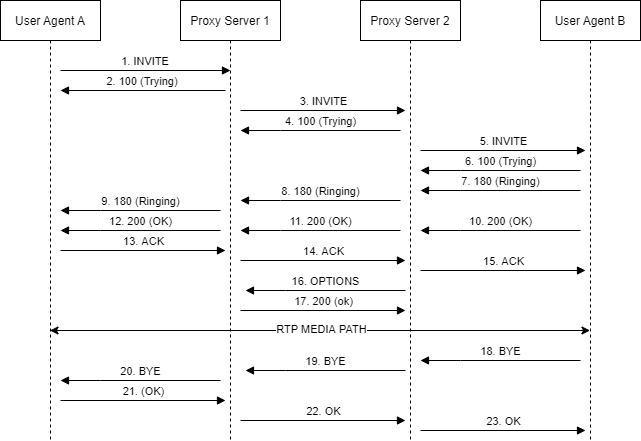

The diagram above was exported from draw.io. Its source (the exported page's mxGraphModel, read from the mxfile embedded in the PNG):
<mxGraphModel dx="695" dy="912" grid="1" gridSize="10" guides="1" tooltips="1" connect="1" arrows="1" fold="1" page="1" pageScale="1" pageWidth="850" pageHeight="1100" math="0" shadow="0">
  <root>
    <mxCell id="0" />
    <mxCell id="1" parent="0" />
    <mxCell id="3nuBFxr9cyL0pnOWT2aG-1" value="User Agent A" style="shape=umlLifeline;perimeter=lifelinePerimeter;container=1;collapsible=0;recursiveResize=0;rounded=0;shadow=0;strokeWidth=1;" parent="1" vertex="1">
      <mxGeometry x="100" y="80" width="100" height="440" as="geometry" />
    </mxCell>
    <mxCell id="Arg9XU9MJIUQ1b4Zi1xN-28" value="12. 200 (OK)" style="html=1;verticalAlign=bottom;endArrow=block;rounded=0;" edge="1" parent="3nuBFxr9cyL0pnOWT2aG-1">
      <mxGeometry width="80" relative="1" as="geometry">
        <mxPoint x="220" y="230" as="sourcePoint" />
        <mxPoint x="60" y="230" as="targetPoint" />
        <Array as="points">
          <mxPoint x="100" y="230" />
        </Array>
      </mxGeometry>
    </mxCell>
    <mxCell id="Arg9XU9MJIUQ1b4Zi1xN-32" value="20. BYE" style="html=1;verticalAlign=bottom;endArrow=block;rounded=0;" edge="1" parent="3nuBFxr9cyL0pnOWT2aG-1">
      <mxGeometry width="80" relative="1" as="geometry">
        <mxPoint x="220" y="380" as="sourcePoint" />
        <mxPoint x="60" y="380" as="targetPoint" />
        <Array as="points">
          <mxPoint x="100" y="380" />
        </Array>
      </mxGeometry>
    </mxCell>
    <mxCell id="Arg9XU9MJIUQ1b4Zi1xN-21" value="21. (OK)" style="html=1;verticalAlign=bottom;endArrow=block;rounded=0;" edge="1" parent="3nuBFxr9cyL0pnOWT2aG-1">
      <mxGeometry width="80" relative="1" as="geometry">
        <mxPoint x="60" y="400" as="sourcePoint" />
        <mxPoint x="225" y="400" as="targetPoint" />
      </mxGeometry>
    </mxCell>
    <mxCell id="3nuBFxr9cyL0pnOWT2aG-5" value="Proxy Server 1" style="shape=umlLifeline;perimeter=lifelinePerimeter;container=1;collapsible=0;recursiveResize=0;rounded=0;shadow=0;strokeWidth=1;" parent="1" vertex="1">
      <mxGeometry x="280" y="80" width="100" height="440" as="geometry" />
    </mxCell>
    <mxCell id="3nuBFxr9cyL0pnOWT2aG-8" value="1. INVITE" style="verticalAlign=bottom;endArrow=block;entryX=0;entryY=0;shadow=0;strokeWidth=1;" parent="3nuBFxr9cyL0pnOWT2aG-5" edge="1">
      <mxGeometry relative="1" as="geometry">
        <mxPoint x="-120" y="70.00000000000011" as="sourcePoint" />
        <mxPoint x="50" y="70.00000000000011" as="targetPoint" />
      </mxGeometry>
    </mxCell>
    <mxCell id="3nuBFxr9cyL0pnOWT2aG-9" value="2. 100 (Trying)" style="verticalAlign=bottom;endArrow=block;entryX=1;entryY=0;shadow=0;strokeWidth=1;" parent="3nuBFxr9cyL0pnOWT2aG-5" edge="1">
      <mxGeometry relative="1" as="geometry">
        <mxPoint x="45" y="90" as="sourcePoint" />
        <mxPoint x="-120" y="90" as="targetPoint" />
      </mxGeometry>
    </mxCell>
    <mxCell id="Arg9XU9MJIUQ1b4Zi1xN-12" value="14. ACK" style="html=1;verticalAlign=bottom;endArrow=block;rounded=0;" edge="1" parent="3nuBFxr9cyL0pnOWT2aG-5">
      <mxGeometry width="80" relative="1" as="geometry">
        <mxPoint x="60" y="260" as="sourcePoint" />
        <mxPoint x="225" y="260" as="targetPoint" />
      </mxGeometry>
    </mxCell>
    <mxCell id="Arg9XU9MJIUQ1b4Zi1xN-29" value="16. OPTIONS" style="html=1;verticalAlign=bottom;endArrow=block;rounded=0;" edge="1" parent="3nuBFxr9cyL0pnOWT2aG-5">
      <mxGeometry width="80" relative="1" as="geometry">
        <mxPoint x="225" y="290" as="sourcePoint" />
        <mxPoint x="65" y="290" as="targetPoint" />
        <Array as="points">
          <mxPoint x="105" y="290" />
        </Array>
      </mxGeometry>
    </mxCell>
    <mxCell id="Arg9XU9MJIUQ1b4Zi1xN-20" value="17. 200 (ok)" style="html=1;verticalAlign=bottom;endArrow=block;rounded=0;" edge="1" parent="3nuBFxr9cyL0pnOWT2aG-5">
      <mxGeometry width="80" relative="1" as="geometry">
        <mxPoint x="60" y="310" as="sourcePoint" />
        <mxPoint x="225" y="310" as="targetPoint" />
      </mxGeometry>
    </mxCell>
    <mxCell id="Arg9XU9MJIUQ1b4Zi1xN-31" value="19. BYE" style="html=1;verticalAlign=bottom;endArrow=block;rounded=0;" edge="1" parent="3nuBFxr9cyL0pnOWT2aG-5">
      <mxGeometry width="80" relative="1" as="geometry">
        <mxPoint x="225" y="370" as="sourcePoint" />
        <mxPoint x="65" y="370" as="targetPoint" />
        <Array as="points">
          <mxPoint x="105" y="370" />
        </Array>
      </mxGeometry>
    </mxCell>
    <mxCell id="Arg9XU9MJIUQ1b4Zi1xN-22" value="22. OK" style="html=1;verticalAlign=bottom;endArrow=block;rounded=0;" edge="1" parent="3nuBFxr9cyL0pnOWT2aG-5">
      <mxGeometry width="80" relative="1" as="geometry">
        <mxPoint x="60" y="420" as="sourcePoint" />
        <mxPoint x="225" y="420" as="targetPoint" />
      </mxGeometry>
    </mxCell>
    <mxCell id="Arg9XU9MJIUQ1b4Zi1xN-1" value="Proxy Server 2" style="shape=umlLifeline;perimeter=lifelinePerimeter;container=1;collapsible=0;recursiveResize=0;rounded=0;shadow=0;strokeWidth=1;" vertex="1" parent="1">
      <mxGeometry x="460" y="80" width="100" height="440" as="geometry" />
    </mxCell>
    <mxCell id="Arg9XU9MJIUQ1b4Zi1xN-10" value="3. INVITE" style="html=1;verticalAlign=bottom;endArrow=block;rounded=0;" edge="1" parent="Arg9XU9MJIUQ1b4Zi1xN-1">
      <mxGeometry width="80" relative="1" as="geometry">
        <mxPoint x="-120" y="110" as="sourcePoint" />
        <mxPoint x="45" y="110" as="targetPoint" />
      </mxGeometry>
    </mxCell>
    <mxCell id="Arg9XU9MJIUQ1b4Zi1xN-11" value="4. 100 (Trying)" style="html=1;verticalAlign=bottom;endArrow=block;rounded=0;" edge="1" parent="Arg9XU9MJIUQ1b4Zi1xN-1">
      <mxGeometry width="80" relative="1" as="geometry">
        <mxPoint x="40" y="130" as="sourcePoint" />
        <mxPoint x="-120" y="130" as="targetPoint" />
        <Array as="points">
          <mxPoint x="-80" y="130" />
        </Array>
      </mxGeometry>
    </mxCell>
    <mxCell id="Arg9XU9MJIUQ1b4Zi1xN-27" value="11. 200 (OK)" style="html=1;verticalAlign=bottom;endArrow=block;rounded=0;" edge="1" parent="Arg9XU9MJIUQ1b4Zi1xN-1">
      <mxGeometry width="80" relative="1" as="geometry">
        <mxPoint x="40" y="230" as="sourcePoint" />
        <mxPoint x="-120" y="230" as="targetPoint" />
        <Array as="points">
          <mxPoint x="-80" y="230" />
        </Array>
      </mxGeometry>
    </mxCell>
    <mxCell id="Arg9XU9MJIUQ1b4Zi1xN-30" value="18. BYE" style="html=1;verticalAlign=bottom;endArrow=block;rounded=0;" edge="1" parent="Arg9XU9MJIUQ1b4Zi1xN-1">
      <mxGeometry width="80" relative="1" as="geometry">
        <mxPoint x="220" y="360" as="sourcePoint" />
        <mxPoint x="60" y="360" as="targetPoint" />
        <Array as="points">
          <mxPoint x="100" y="360" />
        </Array>
      </mxGeometry>
    </mxCell>
    <mxCell id="Arg9XU9MJIUQ1b4Zi1xN-23" value="23. OK" style="html=1;verticalAlign=bottom;endArrow=block;rounded=0;" edge="1" parent="Arg9XU9MJIUQ1b4Zi1xN-1">
      <mxGeometry width="80" relative="1" as="geometry">
        <mxPoint x="60" y="430" as="sourcePoint" />
        <mxPoint x="225" y="430" as="targetPoint" />
      </mxGeometry>
    </mxCell>
    <mxCell id="Arg9XU9MJIUQ1b4Zi1xN-5" value="User Agent B" style="shape=umlLifeline;perimeter=lifelinePerimeter;container=1;collapsible=0;recursiveResize=0;rounded=0;shadow=0;strokeWidth=1;" vertex="1" parent="1">
      <mxGeometry x="640" y="80" width="100" height="440" as="geometry" />
    </mxCell>
    <mxCell id="Arg9XU9MJIUQ1b4Zi1xN-18" value="9. 180 (Ringing)" style="html=1;verticalAlign=bottom;endArrow=block;rounded=0;" edge="1" parent="1">
      <mxGeometry width="80" relative="1" as="geometry">
        <mxPoint x="320" y="290" as="sourcePoint" />
        <mxPoint x="160" y="290" as="targetPoint" />
        <Array as="points">
          <mxPoint x="200" y="290" />
        </Array>
      </mxGeometry>
    </mxCell>
    <mxCell id="Arg9XU9MJIUQ1b4Zi1xN-14" value="13. ACK" style="html=1;verticalAlign=bottom;endArrow=block;rounded=0;" edge="1" parent="1">
      <mxGeometry width="80" relative="1" as="geometry">
        <mxPoint x="160" y="330" as="sourcePoint" />
        <mxPoint x="325" y="330" as="targetPoint" />
      </mxGeometry>
    </mxCell>
    <mxCell id="Arg9XU9MJIUQ1b4Zi1xN-19" value="15. ACK" style="html=1;verticalAlign=bottom;endArrow=block;rounded=0;" edge="1" parent="1">
      <mxGeometry width="80" relative="1" as="geometry">
        <mxPoint x="520" y="350" as="sourcePoint" />
        <mxPoint x="685" y="350" as="targetPoint" />
      </mxGeometry>
    </mxCell>
    <mxCell id="Arg9XU9MJIUQ1b4Zi1xN-26" value="10. 200 (OK)" style="html=1;verticalAlign=bottom;endArrow=block;rounded=0;" edge="1" parent="1">
      <mxGeometry width="80" relative="1" as="geometry">
        <mxPoint x="680" y="310" as="sourcePoint" />
        <mxPoint x="520" y="310" as="targetPoint" />
        <Array as="points">
          <mxPoint x="560" y="310" />
        </Array>
      </mxGeometry>
    </mxCell>
    <mxCell id="Arg9XU9MJIUQ1b4Zi1xN-15" value="6. 100 (Trying)" style="html=1;verticalAlign=bottom;endArrow=block;rounded=0;" edge="1" parent="1">
      <mxGeometry width="80" relative="1" as="geometry">
        <mxPoint x="680" y="250" as="sourcePoint" />
        <mxPoint x="520" y="250" as="targetPoint" />
        <Array as="points">
          <mxPoint x="560" y="250" />
        </Array>
      </mxGeometry>
    </mxCell>
    <mxCell id="Arg9XU9MJIUQ1b4Zi1xN-13" value="5. INVITE" style="html=1;verticalAlign=bottom;endArrow=block;rounded=0;" edge="1" parent="1">
      <mxGeometry width="80" relative="1" as="geometry">
        <mxPoint x="520" y="230" as="sourcePoint" />
        <mxPoint x="685" y="230" as="targetPoint" />
      </mxGeometry>
    </mxCell>
    <mxCell id="Arg9XU9MJIUQ1b4Zi1xN-17" value="7. 180 (Ringing)" style="html=1;verticalAlign=bottom;endArrow=block;rounded=0;" edge="1" parent="1">
      <mxGeometry width="80" relative="1" as="geometry">
        <mxPoint x="680" y="270" as="sourcePoint" />
        <mxPoint x="520" y="270" as="targetPoint" />
        <Array as="points">
          <mxPoint x="560" y="270" />
        </Array>
      </mxGeometry>
    </mxCell>
    <mxCell id="Arg9XU9MJIUQ1b4Zi1xN-16" value="8. 180 (Ringing)" style="html=1;verticalAlign=bottom;endArrow=block;rounded=0;" edge="1" parent="1">
      <mxGeometry width="80" relative="1" as="geometry">
        <mxPoint x="500" y="280" as="sourcePoint" />
        <mxPoint x="340" y="280" as="targetPoint" />
        <Array as="points">
          <mxPoint x="380" y="280" />
        </Array>
      </mxGeometry>
    </mxCell>
    <mxCell id="Arg9XU9MJIUQ1b4Zi1xN-34" value="" style="endArrow=classic;startArrow=classic;html=1;rounded=0;spacing=5;" edge="1" parent="1">
      <mxGeometry width="50" height="50" relative="1" as="geometry">
        <mxPoint x="149.5" y="410" as="sourcePoint" />
        <mxPoint x="689.5" y="410" as="targetPoint" />
        <Array as="points">
          <mxPoint x="430" y="410" />
        </Array>
      </mxGeometry>
    </mxCell>
    <mxCell id="Arg9XU9MJIUQ1b4Zi1xN-35" value="RTP MEDIA PATH" style="edgeLabel;html=1;align=center;verticalAlign=middle;resizable=0;points=[];" vertex="1" connectable="0" parent="Arg9XU9MJIUQ1b4Zi1xN-34">
      <mxGeometry x="-0.1167" y="2" relative="1" as="geometry">
        <mxPoint x="33" as="offset" />
      </mxGeometry>
    </mxCell>
  </root>
</mxGraphModel>